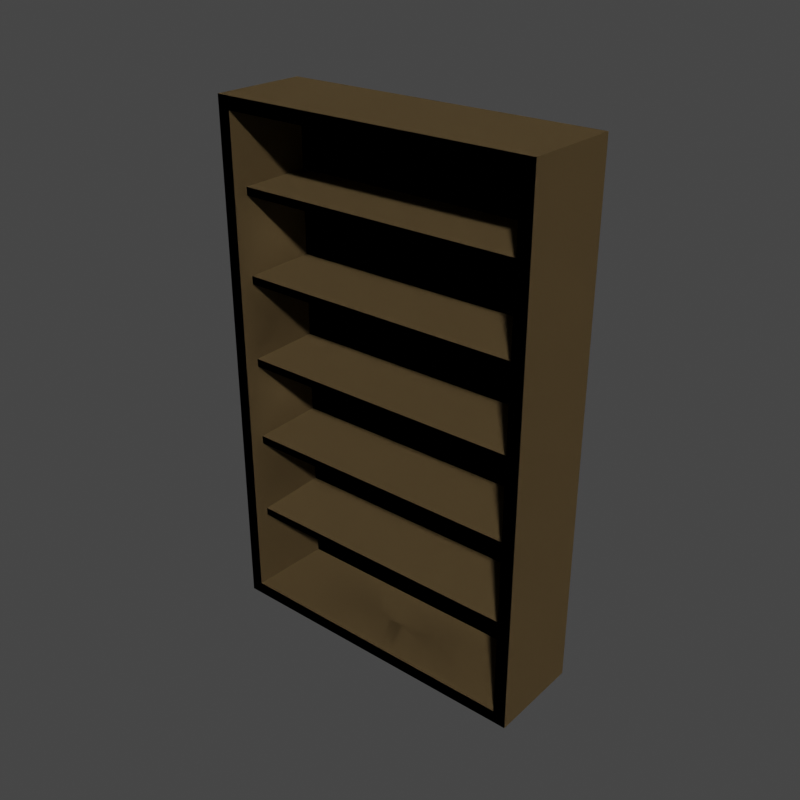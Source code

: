 # Source: Schrank.blend  (saved by Blender 4.3.34; exported with 4.5.12 LTS)
import bpy
from mathutils import Matrix  # noqa: F401  (used for matrix-valued properties, if any)

bpy.ops.wm.read_factory_settings(use_empty=True)
scene = bpy.context.scene
scene.name = 'Scene'

# ---- collections
col_collection = bpy.data.collections.new('Collection'); scene.collection.children.link(col_collection)
col_export = bpy.data.collections.new('Export'); scene.collection.children.link(col_export)

# ---- images (referenced by path relative to the original .blend; pixels are not part of the script)
import os
ASSET_DIR = os.environ.get("B2B_ASSET_DIR", "")  # directory of the original .blend (textures are referenced by path, not embedded)
HERE = os.path.dirname(os.path.abspath(__file__))  # packed textures are extracted next to this script under _unpacked/

def load_image(name, relpath, width, height, colorspace="sRGB"):
    """Load a texture the original file referenced (path relative to the .blend, or extracted next to this script)."""
    p = next((c for c in (os.path.join(HERE, relpath), os.path.join(ASSET_DIR, relpath)) if relpath and os.path.exists(c)), "")
    if p:
        img = bpy.data.images.load(p, check_existing=True)
        img.name = name
    else:  # same state as the original file: an image datablock whose file is absent (Cycles renders it pink)
        img = bpy.data.images.new(name, width, height)
        img.source = "FILE"
        img.filepath = "//" + (relpath or name)
    img.colorspace_settings.name = colorspace
    return img
img_imphenziapixel_emission_png = load_image('ImphenziaPixel-Emission.png', '_unpacked/ImphenziaPixel-Emission.d2b62fc8.png', 128, 128, 'sRGB')
img_imphenziapixel_attributes_png = load_image('ImphenziaPixel-Attributes.png', '_unpacked/ImphenziaPixel-Attributes.21da9614.png', 128, 128, 'sRGB')
img_imphenziapixel_basecolor_png = load_image('ImphenziaPixel-BaseColor.png', '_unpacked/ImphenziaPixel-BaseColor.e97722d7.png', 128, 128, 'sRGB')

# ---- materials (node trees are filled in below, after node groups)
mat_imphenziapixpal = bpy.data.materials.new('ImphenziaPixPal')
mat_imphenziapixpal.alpha_threshold = 0.0
mat_imphenziapixpal.use_transparent_shadow = False
mat_imphenziapixpal.roughness = 0.5
mat_imphenziapixpal.line_color = (0.0, 0.0, 0.0, 1.0)

# ---- material node trees
mat_imphenziapixpal.use_nodes = True; mat_imphenziapixpal.node_tree.nodes.clear()
_N = mat_imphenziapixpal.node_tree.nodes; _L = mat_imphenziapixpal.node_tree.links
n0 = _N.new('ShaderNodeOutputMaterial'); n0.name = 'Material Output'; n0.location = (2687, 904)
n1 = _N.new('ShaderNodeBsdfPrincipled'); n1.name = 'Principled BSDF'; n1.location = (2220, 1074)
n1.distribution = 'GGX'
n1.subsurface_method = 'RANDOM_WALK_SKIN'
n1.inputs[3].default_value = 1.45
n1.inputs[13].default_value = 0.1412
n1.inputs[28].default_value = 20.0
n2 = _N.new('ShaderNodeMath'); n2.name = 'Math'; n2.location = (1892, 744)
n2.operation = 'SUBTRACT'
n2.inputs[0].default_value = 1.0
n3 = _N.new('ShaderNodeMath'); n3.name = 'Math.003'; n3.location = (926, 312)
n3.operation = 'MULTIPLY'
n4 = _N.new('ShaderNodeMath'); n4.name = 'Math.002'; n4.location = (554, 193)
n4.operation = 'DIVIDE'
n4.inputs[1].default_value = 36.0
n5 = _N.new('ShaderNodeSeparateColor'); n5.name = 'Separate Color'; n5.location = (538, 598)
n6 = _N.new('ShaderNodeMath'); n6.name = 'Math.001'; n6.location = (1201, 841)
n6.operation = 'SUBTRACT'
n7 = _N.new('ShaderNodeSeparateXYZ'); n7.name = 'Separate XYZ'; n7.location = (963, 968)
n8 = _N.new('ShaderNodeCombineXYZ'); n8.name = 'Combine XYZ'; n8.location = (1473, 992)
n9 = _N.new('ShaderNodeTexCoord'); n9.name = 'Texture Coordinate'; n9.location = (727, 942)
n10 = _N.new('ShaderNodeTexImage'); n10.name = 'Image Texture'; n10.location = (1803, 498)
n10.image = img_imphenziapixel_emission_png
n10.interpolation = 'Closest'
n11 = _N.new('ShaderNodeTexImage'); n11.name = 'Image Texture.003'; n11.location = (205, 499)
n11.image = img_imphenziapixel_attributes_png
n11.interpolation = 'Closest'
n12 = _N.new('ShaderNodeTexImage'); n12.name = 'Image Texture.002'; n12.location = (1808, 1182)
n12.image = img_imphenziapixel_basecolor_png
n12.interpolation = 'Closest'
n13 = _N.new('ShaderNodeValue'); n13.name = 'Value'; n13.location = (357, 115)
n13.outputs[0].default_value = 126.0
_L.new(n1.outputs[0], n0.inputs[0])
_L.new(n10.outputs[0], n1.inputs[27])
_L.new(n11.outputs[0], n5.inputs[0])
_L.new(n5.outputs[1], n2.inputs[1])
_L.new(n2.outputs[0], n1.inputs[2])
_L.new(n5.outputs[0], n1.inputs[1])
_L.new(n12.outputs[0], n1.inputs[0])
_L.new(n13.outputs[0], n4.inputs[0])
_L.new(n9.outputs[2], n7.inputs[0])
_L.new(n7.outputs[0], n8.inputs[0])
_L.new(n7.outputs[2], n8.inputs[2])
_L.new(n7.outputs[1], n6.inputs[0])
_L.new(n6.outputs[0], n8.inputs[1])
_L.new(n8.outputs[0], n12.inputs[0])
_L.new(n4.outputs[0], n3.inputs[0])
_L.new(n5.outputs[2], n3.inputs[1])
_L.new(n3.outputs[0], n6.inputs[1])
_L.new(n8.outputs[0], n10.inputs[0])
n0.is_active_output = True

# ---- world
world_world = bpy.data.worlds.new('World'); scene.world = world_world
world_world.color = (0.05088, 0.05088, 0.05088)
world_world.use_sun_shadow = False
world_world.sun_shadow_jitter_overblur = 0.0

# ---- meshes
me_cylinder = bpy.data.meshes.new('Cylinder')
me_cylinder.from_pydata([(4.992, -1.608, -4.992), (-11.49, -1.608, -4.992), (5.417, 1.608, -5.417), (-11.91, 1.608, -5.417), (4.992, -1.608, 4.992), (-11.49, -1.608, 4.992), (5.417, 1.608, 5.417), (-11.91, 1.608, 5.417), (5.417, -1.608, -5.417), (-11.91, -1.608, -5.417), (-11.91, -1.608, 5.417), (5.417, -1.608, 5.417), (5.213, 1.408, -5.126), (-11.71, 1.408, -5.126), (-11.71, 1.408, 5.126), (5.213, 1.408, 5.126), (2.529, -1.608, -5.417), (-0.3591, -1.608, -5.417), (-3.247, -1.608, -5.417), (-6.135, -1.608, -5.417), (-9.023, -1.608, -5.417), (-9.023, 1.608, -5.417), (-6.135, 1.608, -5.417), (-3.247, 1.608, -5.417), (-0.3591, 1.608, -5.417), (2.529, 1.608, -5.417), (-9.023, 1.608, 5.417), (-6.135, 1.608, 5.417), (-3.247, 1.608, 5.417), (-0.3591, 1.608, 5.417), (2.529, 1.608, 5.417), (-9.023, -1.608, 5.417), (-6.135, -1.608, 5.417), (-3.247, -1.608, 5.417), (-0.3591, -1.608, 5.417), (2.529, -1.608, 5.417), (2.245, -1.608, -4.992), (-0.5009, -1.608, -4.992), (-3.247, -1.608, -4.992), (-5.993, -1.608, -4.992), (-8.74, -1.608, -4.992), (-8.74, -1.608, 4.992), (-5.993, -1.608, 4.992), (-3.247, -1.608, 4.992), (-0.5009, -1.608, 4.992), (2.245, -1.608, 4.992), (2.393, 1.408, -5.126), (-0.4271, 1.408, -5.126), (-3.247, 1.408, -5.126), (-6.067, 1.408, -5.126), (-8.887, 1.408, -5.126), (-8.887, 1.408, 5.126), (-6.067, 1.408, 5.126), (-3.247, 1.408, 5.126), (-0.4271, 1.408, 5.126), (2.393, 1.408, 5.126), (2.529, -1.608, -5.417), (-0.3591, -1.608, -5.417), (-3.247, -1.608, -5.417), (-6.135, -1.608, -5.417), (-9.023, -1.608, -5.417), (-9.023, 1.608, -5.417), (-6.135, 1.608, -5.417), (-3.247, 1.608, -5.417), (-0.3591, 1.608, -5.417), (2.529, 1.608, -5.417), (-9.023, 1.608, 5.417), (-6.135, 1.608, 5.417), (-3.247, 1.608, 5.417), (-0.3591, 1.608, 5.417), (2.529, 1.608, 5.417), (-9.023, -1.608, 5.417), (-6.135, -1.608, 5.417), (-3.247, -1.608, 5.417), (-0.3591, -1.608, 5.417), (2.529, -1.608, 5.417), (2.245, -1.608, -4.992), (-0.5009, -1.608, -4.992), (-3.247, -1.608, -4.992), (-5.993, -1.608, -4.992), (-8.74, -1.608, -4.992), (-8.74, -1.608, 4.992), (-5.993, -1.608, 4.992), (-3.247, -1.608, 4.992), (-0.5009, -1.608, 4.992), (2.245, -1.608, 4.992), (2.393, 1.408, -5.126), (-0.4271, 1.408, -5.126), (-3.247, 1.408, -5.126), (-6.067, 1.408, -5.126), (-8.887, 1.408, -5.126), (-8.887, 1.408, 5.126), (-6.067, 1.408, 5.126), (-3.247, 1.408, 5.126), (-0.4271, 1.408, 5.126), (2.393, 1.408, 5.126), (2.393, -1.104, -5.126), (-0.4271, -1.104, -5.126), (-3.247, -1.104, -5.126), (-6.067, -1.104, -5.126), (-8.887, -1.104, -5.126), (-8.887, -1.104, 5.126), (-6.067, -1.104, 5.126), (-3.247, -1.104, 5.126), (-0.4271, -1.104, 5.126), (2.393, -1.104, 5.126), (2.125, 1.408, 5.126), (2.125, 1.408, -5.126), (-0.6952, 1.408, 5.126), (-0.6952, 1.408, -5.126), (-3.515, 1.408, 5.126), (-3.515, 1.408, -5.126), (-6.335, 1.408, 5.126), (-6.335, 1.408, -5.126), (-9.155, 1.408, 5.126), (-9.155, 1.408, -5.126), (2.125, -1.104, 5.126), (2.125, -1.104, -5.126), (-0.6952, -1.104, 5.126), (-0.6952, -1.104, -5.126), (-3.515, -1.104, 5.126), (-3.515, -1.104, -5.126), (-6.335, -1.104, 5.126), (-6.335, -1.104, -5.126), (-9.155, -1.104, 5.126), (-9.155, -1.104, -5.126)], [], [(20, 9, 3, 21), (21, 3, 7, 26), (26, 7, 10, 31), (5, 1, 13, 14), (2, 6, 11, 8), (7, 3, 9, 10), (40, 1, 9, 20), (45, 4, 11, 35), (4, 0, 8, 11), (1, 5, 10, 9), (51, 14, 13, 50), (41, 5, 14, 51), (0, 4, 15, 12), (36, 0, 12, 46), (1, 40, 50, 13), (40, 39, 49, 50), (39, 38, 48, 49), (38, 37, 47, 48), (37, 36, 46, 47), (4, 45, 55, 15), (45, 44, 54, 55), (44, 43, 53, 54), (43, 42, 52, 53), (42, 41, 51, 52), (15, 55, 46, 12), (55, 54, 47, 46), (54, 53, 48, 47), (53, 52, 49, 48), (52, 51, 50, 49), (5, 41, 31, 10), (41, 42, 32, 31), (42, 43, 33, 32), (43, 44, 34, 33), (44, 45, 35, 34), (0, 36, 16, 8), (36, 37, 17, 16), (37, 38, 18, 17), (38, 39, 19, 18), (39, 40, 20, 19), (6, 30, 35, 11), (30, 29, 34, 35), (29, 28, 33, 34), (28, 27, 32, 33), (27, 26, 31, 32), (2, 25, 30, 6), (25, 24, 29, 30), (24, 23, 28, 29), (23, 22, 27, 28), (22, 21, 26, 27), (8, 16, 25, 2), (16, 17, 24, 25), (17, 18, 23, 24), (18, 19, 22, 23), (19, 20, 21, 22), (46, 55, 95, 86), (23, 18, 58, 63), (20, 40, 80, 60), (47, 54, 94, 87), (22, 19, 59, 62), (35, 30, 70, 75), (48, 53, 93, 88), (21, 20, 60, 61), (34, 29, 69, 74), (49, 52, 92, 89), (50, 40, 80, 90), (33, 28, 68, 73), (50, 51, 91, 90), (49, 39, 79, 89), (32, 27, 67, 72), (31, 41, 81, 71), (48, 38, 78, 88), (31, 26, 66, 71), (32, 42, 82, 72), (47, 37, 77, 87), (30, 25, 65, 70), (33, 43, 83, 73), (46, 36, 76, 86), (29, 24, 64, 69), (34, 44, 84, 74), (55, 45, 85, 95), (28, 23, 63, 68), (35, 45, 85, 75), (54, 44, 84, 94), (27, 22, 62, 67), (16, 36, 76, 56), (53, 43, 83, 93), (26, 21, 61, 66), (17, 37, 77, 57), (52, 42, 82, 92), (25, 16, 56, 65), (18, 38, 78, 58), (51, 41, 81, 91), (24, 17, 57, 64), (19, 39, 79, 59), (88, 93, 110, 111), (92, 102, 122, 112), (96, 86, 107, 117), (99, 89, 113, 123), (87, 94, 108, 109), (113, 112, 122, 123), (109, 108, 118, 119), (115, 114, 124, 125), (111, 110, 120, 121), (107, 106, 116, 117), (95, 105, 116, 106), (89, 92, 112, 113), (97, 87, 109, 119), (105, 116, 117, 96), (94, 104, 118, 108), (90, 91, 114, 115), (104, 118, 119, 97), (100, 90, 115, 125), (103, 120, 121, 98), (91, 101, 124, 114), (102, 122, 123, 99), (98, 88, 111, 121), (86, 95, 106, 107), (101, 124, 125, 100), (93, 103, 120, 110), (93, 88, 98, 103), (92, 89, 99, 102), (101, 100, 115, 114), (94, 87, 97, 104), (95, 86, 96, 105), (91, 90, 100, 101)])
_uv = me_cylinder.uv_layers.new(name='UVMap')
_uv.uv.foreach_set('vector', [0.1608, 0.4481, 0.1608, 0.4481, 0.1608, 0.4481, 0.1608, 0.4481, 0.1608, 0.4481, 0.1608, 0.4481, 0.1608, 0.4481, 0.1608, 0.4481, 0.1608, 0.4481, 0.1608, 0.4481, 0.1608, 0.4481, 0.1608, 0.4481, 0.1608, 0.4481, 0.1608, 0.4481, 0.1608, 0.4481, 0.1608, 0.4481, 0.1608, 0.4481, 0.1608, 0.4481, 0.1608, 0.4481, 0.1608, 0.4481, 0.1608, 0.4481, 0.1608, 0.4481, 0.1608, 0.4481, 0.1608, 0.4481, 0.1608, 0.4481, 0.1608, 0.4481, 0.1608, 0.4481, 0.1608, 0.4481, 0.1608, 0.4481, 0.1608, 0.4481, 0.1608, 0.4481, 0.1608, 0.4481, 0.1608, 0.4481, 0.1608, 0.4481, 0.1608, 0.4481, 0.1608, 0.4481, 0.1608, 0.4481, 0.1608, 0.4481, 0.1608, 0.4481, 0.1608, 0.4481, 0.1608, 0.4481, 0.1608, 0.4481, 0.1608, 0.4481, 0.1608, 0.4481, 0.1608, 0.4481, 0.1608, 0.4481, 0.1608, 0.4481, 0.1608, 0.4481, 0.1608, 0.4481, 0.1608, 0.4481, 0.1608, 0.4481, 0.1608, 0.4481, 0.1608, 0.4481, 0.1608, 0.4481, 0.1608, 0.4481, 0.1608, 0.4481, 0.1608, 0.4481, 0.1608, 0.4481, 0.1608, 0.4481, 0.1608, 0.4481, 0.1608, 0.4481, 0.1608, 0.4481, 0.1608, 0.4481, 0.1608, 0.4481, 0.1608, 0.4481, 0.1608, 0.4481, 0.1608, 0.4481, 0.1608, 0.4481, 0.1608, 0.4481, 0.1608, 0.4481, 0.1608, 0.4481, 0.1608, 0.4481, 0.1608, 0.4481, 0.1608, 0.4481, 0.1608, 0.4481, 0.1608, 0.4481, 0.1608, 0.4481, 0.1608, 0.4481, 0.1608, 0.4481, 0.1608, 0.4481, 0.1608, 0.4481, 0.1608, 0.4481, 0.1608, 0.4481, 0.1608, 0.4481, 0.1608, 0.4481, 0.1608, 0.4481, 0.1608, 0.4481, 0.1608, 0.4481, 0.1608, 0.4481, 0.1608, 0.4481, 0.1608, 0.4481, 0.1608, 0.4481, 0.1608, 0.4481, 0.1608, 0.4481, 0.1608, 0.4481, 0.1608, 0.4481, 0.1608, 0.4481, 0.1608, 0.4481, 0.1608, 0.4481, 0.1608, 0.4481, 0.1608, 0.4481, 0.1608, 0.4481, 0.1608, 0.4481, 0.1608, 0.4481, 0.1608, 0.4481, 0.1608, 0.4481, 0.1608, 0.4481, 0.1608, 0.4481, 0.1608, 0.4481, 0.1608, 0.4481, 0.1608, 0.4481, 0.1608, 0.4481, 0.1608, 0.4481, 0.1608, 0.4481, 0.1608, 0.4481, 0.1608, 0.4481, 0.1608, 0.4481, 0.1608, 0.4481, 0.1608, 0.4481, 0.1608, 0.4481, 0.1608, 0.4481, 0.1608, 0.4481, 0.1608, 0.4481, 0.1608, 0.4481, 0.1608, 0.4481, 0.1608, 0.4481, 0.1608, 0.4481, 0.1608, 0.4481, 0.1608, 0.4481, 0.1608, 0.4481, 0.1608, 0.4481, 0.1608, 0.4481, 0.1608, 0.4481, 0.1608, 0.4481, 0.1608, 0.4481, 0.1608, 0.4481, 0.1608, 0.4481, 0.1608, 0.4481, 0.1608, 0.4481, 0.1608, 0.4481, 0.1608, 0.4481, 0.1608, 0.4481, 0.1608, 0.4481, 0.1608, 0.4481, 0.1608, 0.4481, 0.1608, 0.4481, 0.1608, 0.4481, 0.1608, 0.4481, 0.1608, 0.4481, 0.1608, 0.4481, 0.1608, 0.4481, 0.1608, 0.4481, 0.1608, 0.4481, 0.1608, 0.4481, 0.1608, 0.4481, 0.1608, 0.4481, 0.1608, 0.4481, 0.1608, 0.4481, 0.1608, 0.4481, 0.1608, 0.4481, 0.1608, 0.4481, 0.1608, 0.4481, 0.1608, 0.4481, 0.1608, 0.4481, 0.1608, 0.4481, 0.1608, 0.4481, 0.1608, 0.4481, 0.1608, 0.4481, 0.1608, 0.4481, 0.1608, 0.4481, 0.1608, 0.4481, 0.1608, 0.4481, 0.1608, 0.4481, 0.1608, 0.4481, 0.1608, 0.4481, 0.1608, 0.4481, 0.1608, 0.4481, 0.1608, 0.4481, 0.1608, 0.4481, 0.1608, 0.4481, 0.1608, 0.4481, 0.1608, 0.4481, 0.1608, 0.4481, 0.1608, 0.4481, 0.1608, 0.4481, 0.1608, 0.4481, 0.1608, 0.4481, 0.1608, 0.4481, 0.1608, 0.4481, 0.1608, 0.4481, 0.1608, 0.4481, 0.1608, 0.4481, 0.1608, 0.4481, 0.1608, 0.4481, 0.1608, 0.4481, 0.1608, 0.4481, 0.1608, 0.4481, 0.1608, 0.4481, 0.1608, 0.4481, 0.1608, 0.4481, 0.1608, 0.4481, 0.1608, 0.4481, 0.1608, 0.4481, 0.1608, 0.4481, 0.1608, 0.4481, 0.1608, 0.4481, 0.1608, 0.4481, 0.1608, 0.4481, 0.1608, 0.4481, 0.1608, 0.4481, 0.1608, 0.4481, 0.1608, 0.4481, 0.1608, 0.4481, 0.1608, 0.4481, 0.1608, 0.4481, 0.1608, 0.4481, 0.1608, 0.4481, 0.1608, 0.4481, 0.1596, 0.4481, 0.1596, 0.4481, 0.1608, 0.4481, 0.1608, 0.4481, 0.1608, 0.4481, 0.1608, 0.4481, 0.1608, 0.4481, 0.1608, 0.4481, 0.1608, 0.4481, 0.1608, 0.4481, 0.1608, 0.4481, 0.1608, 0.4481, 0.1596, 0.4481, 0.1596, 0.4481, 0.1608, 0.4481, 0.1608, 0.4481, 0.1608, 0.4481, 0.1608, 0.4481, 0.1608, 0.4481, 0.1608, 0.4481, 0.1608, 0.4481, 0.1608, 0.4481, 0.1608, 0.4481, 0.1608, 0.4481, 0.1596, 0.4481, 0.1596, 0.4481, 0.1608, 0.4481, 0.1608, 0.4481, 0.1608, 0.4481, 0.1608, 0.4481, 0.1608, 0.4481, 0.1608, 0.4481, 0.1608, 0.4481, 0.1608, 0.4481, 0.1608, 0.4481, 0.1608, 0.4481, 0.1596, 0.4481, 0.1596, 0.4481, 0.1608, 0.4481, 0.1608, 0.4481, 0.1608, 0.4481, 0.1608, 0.4481, 0.1608, 0.4481, 0.1608, 0.4481, 0.1608, 0.4481, 0.1608, 0.4481, 0.1608, 0.4481, 0.1608, 0.4481, 0.1608, 0.4481, 0.1608, 0.4481, 0.1608, 0.4481, 0.1608, 0.4481, 0.1608, 0.4481, 0.1596, 0.4481, 0.1608, 0.4481, 0.1608, 0.4481, 0.1608, 0.4481, 0.1608, 0.4481, 0.1608, 0.4481, 0.1608, 0.4481, 0.1608, 0.4481, 0.1608, 0.4481, 0.1608, 0.4481, 0.1608, 0.4481, 0.1608, 0.4481, 0.1596, 0.4481, 0.1608, 0.4481, 0.1608, 0.4481, 0.1608, 0.4481, 0.1608, 0.4481, 0.1608, 0.4481, 0.1608, 0.4481, 0.1608, 0.4481, 0.1608, 0.4481, 0.1608, 0.4481, 0.1608, 0.4481, 0.1608, 0.4481, 0.1596, 0.4481, 0.1608, 0.4481, 0.1608, 0.4481, 0.1608, 0.4481, 0.1608, 0.4481, 0.1608, 0.4481, 0.1608, 0.4481, 0.1608, 0.4481, 0.1608, 0.4481, 0.1608, 0.4481, 0.1608, 0.4481, 0.1608, 0.4481, 0.1596, 0.4481, 0.1608, 0.4481, 0.1608, 0.4481, 0.1608, 0.4481, 0.1608, 0.4481, 0.1608, 0.4481, 0.1608, 0.4481, 0.1608, 0.4481, 0.1608, 0.4481, 0.1608, 0.4481, 0.1608, 0.4481, 0.1608, 0.4481, 0.1596, 0.4481, 0.1608, 0.4481, 0.1608, 0.4481, 0.1608, 0.4481, 0.1608, 0.4481, 0.1608, 0.4481, 0.1608, 0.4481, 0.1608, 0.4481, 0.1608, 0.4481, 0.1608, 0.4481, 0.1608, 0.4481, 0.1608, 0.4481, 0.1596, 0.4481, 0.1608, 0.4481, 0.1608, 0.4481, 0.1608, 0.4481, 0.1608, 0.4481, 0.1608, 0.4481, 0.1608, 0.4481, 0.1608, 0.4481, 0.1608, 0.4481, 0.1608, 0.4481, 0.1608, 0.4481, 0.1608, 0.4481, 0.1596, 0.4481, 0.1608, 0.4481, 0.1608, 0.4481, 0.1608, 0.4481, 0.1608, 0.4481, 0.1608, 0.4481, 0.1608, 0.4481, 0.1608, 0.4481, 0.1608, 0.4481, 0.1608, 0.4481, 0.1608, 0.4481, 0.1608, 0.4481, 0.1596, 0.4481, 0.1608, 0.4481, 0.1608, 0.4481, 0.1608, 0.4481, 0.1608, 0.4481, 0.1608, 0.4481, 0.1608, 0.4481, 0.1608, 0.4481, 0.1608, 0.4481, 0.1608, 0.4481, 0.1608, 0.4481, 0.1608, 0.4481, 0.1608, 0.4481, 0.1608, 0.4481, 0.1608, 0.4481, 0.1608, 0.4481, 0.1608, 0.4481, 0.1608, 0.4481, 0.1608, 0.4481, 0.1608, 0.4481, 0.1608, 0.4481, 0.1596, 0.4481, 0.1596, 0.4481, 0.1608, 0.4481, 0.1608, 0.4481, 0.1596, 0.4481, 0.1596, 0.4481, 0.1596, 0.4481, 0.1596, 0.4481, 0.1596, 0.4481, 0.1596, 0.4481, 0.1596, 0.4481, 0.1596, 0.4481, 0.1596, 0.4481, 0.1596, 0.4481, 0.1596, 0.4481, 0.1596, 0.4481, 0.1596, 0.4481, 0.1596, 0.4481, 0.1608, 0.4481, 0.1608, 0.4481, 0.1608, 0.4481, 0.1608, 0.4481, 0.1608, 0.4481, 0.1608, 0.4481, 0.1608, 0.4481, 0.1608, 0.4481, 0.1608, 0.4481, 0.1608, 0.4481, 0.1596, 0.4481, 0.1596, 0.4481, 0.1608, 0.4481, 0.1608, 0.4481, 0.1608, 0.4481, 0.1608, 0.4481, 0.1608, 0.4481, 0.1608, 0.4481, 0.1608, 0.4481, 0.1608, 0.4481, 0.1608, 0.4481, 0.1608, 0.4481, 0.1596, 0.4481, 0.1596, 0.4481, 0.1596, 0.4481, 0.1596, 0.4481, 0.1596, 0.4481, 0.1596, 0.4481, 0.1608, 0.4481, 0.1608, 0.4481, 0.1596, 0.4481, 0.1596, 0.4481, 0.1596, 0.4481, 0.1596, 0.4481, 0.1596, 0.4481, 0.1596, 0.4481, 0.1596, 0.4481, 0.1596, 0.4481, 0.1596, 0.4481, 0.1596, 0.4481, 0.1596, 0.4481, 0.1596, 0.4481, 0.1608, 0.4481, 0.1608, 0.4481, 0.1596, 0.4481, 0.1596, 0.4481, 0.1596, 0.4481, 0.1596, 0.4481, 0.1596, 0.4481, 0.1596, 0.4481, 0.1596, 0.4481, 0.1596, 0.4481, 0.1596, 0.4481, 0.1596, 0.4481, 0.1596, 0.4481, 0.1596, 0.4481, 0.1596, 0.4481, 0.1596, 0.4481, 0.1596, 0.4481, 0.1596, 0.4481, 0.1596, 0.4481, 0.1596, 0.4481, 0.1596, 0.4481, 0.1596, 0.4481, 0.1596, 0.4481, 0.1596, 0.4481, 0.1596, 0.4481, 0.1596, 0.4481, 0.1596, 0.4481, 0.1596, 0.4481, 0.1596, 0.4481, 0.1596, 0.4481, 0.1608, 0.4481, 0.1608, 0.4481, 0.1596, 0.4481, 0.1608, 0.4481, 0.1596, 0.4481, 0.1596, 0.4481, 0.1596, 0.4481, 0.1596, 0.4481, 0.1596, 0.4481, 0.1596, 0.4481, 0.1596, 0.4481, 0.1596, 0.4481, 0.1596, 0.4481, 0.1596, 0.4481, 0.1596, 0.4481, 0.1596, 0.4481, 0.1596, 0.4481, 0.1596, 0.4481, 0.1596, 0.4481, 0.1596, 0.4481, 0.1596, 0.4481, 0.1596, 0.4481, 0.1596, 0.4481, 0.1596, 0.4481, 0.1596, 0.4481, 0.1596, 0.4481, 0.1596, 0.4481, 0.1596, 0.4481, 0.1596, 0.4481, 0.1596, 0.4481, 0.1608, 0.4481, 0.1608, 0.4481, 0.1596, 0.4481, 0.1596, 0.4481])
me_cylinder.materials.append(mat_imphenziapixpal)
me_cylinder.update()

# ---- objects
ob_cylinder = bpy.data.objects.new('Cylinder', me_cylinder)

# ---- transforms, parenting, visibility, modifiers, constraints
ob_cylinder.location = (0.0, 0.0, 0.0)
ob_cylinder.rotation_euler = (-0.0, 1.571, 0.0)
_m = ob_cylinder.modifiers.new('Mirror', 'MIRROR')
_m.use_axis = (False, False, True)
_m.use_clip = True

# ---- collection membership
col_collection.objects.link(ob_cylinder)

# ---- scene / render settings (as saved in the file)
scene.frame_start = 1; scene.frame_end = 150; scene.frame_set(126)
scene.render.engine = 'BLENDER_EEVEE_NEXT'
scene.render.resolution_x = 400
scene.render.resolution_y = 400
scene.render.fps = 20
scene.render.use_motion_blur = True
scene.cycles.feature_set = 'EXPERIMENTAL'
scene.cycles.samples = 1
scene.cycles.sampling_pattern = 'TABULATED_SOBOL'
scene.cycles.use_light_tree = False
scene.cycles.bake_type = 'DIFFUSE'
scene.eevee.use_gtao = True
scene.eevee.gtao_distance = 8.09
scene.eevee.use_raytracing = True
scene.view_settings.view_transform = 'Filmic'
bpy.context.view_layer.update()

# ---- added for rendering (the .blend has no active camera and no usable light): camera, sun
cam_auto = bpy.data.cameras.new('AutoCamera')
cam_auto.lens = 50.0
cam_auto.sensor_width = 36.0
cam_auto.clip_end = 1000.0
ob_auto_camera = bpy.data.objects.new('AutoCamera', cam_auto)
scene.collection.objects.link(ob_auto_camera)
ob_auto_camera.location = (19.1406, -22.9687, 18.5596)
ob_auto_camera.rotation_euler = (1.09748, -7.21219e-08, 0.694738)
scene.camera = ob_auto_camera
light_auto_sun = bpy.data.lights.new('AutoSun', 'SUN')
light_auto_sun.energy = 3.0
light_auto_sun.angle = 0.0523599
ob_auto_sun = bpy.data.objects.new('AutoSun', light_auto_sun)
scene.collection.objects.link(ob_auto_sun)
ob_auto_sun.rotation_euler = (0.872665, 0.174533, 0.523599)
bpy.context.view_layer.update()
